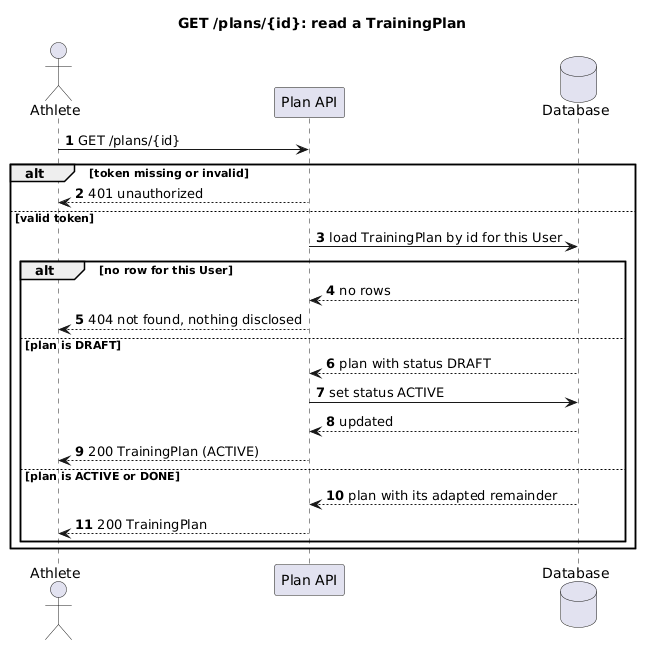

The diagram above was rendered by PlantUML. Its source (embedded in the PNG):
@startuml
' Method diagram: GET /plans/{id}, including the DRAFT to ACTIVE transition on first read (FR-2).
skinparam backgroundColor #FFFFFF
skinparam shadowing false
autonumber

actor "Athlete" as Athlete
participant "Plan API" as API
database "Database" as DB

title GET /plans/{id}: read a TrainingPlan

Athlete -> API : GET /plans/{id}

alt token missing or invalid
    API --> Athlete : 401 unauthorized
else valid token
    API -> DB : load TrainingPlan by id for this User
    alt no row for this User
        DB --> API : no rows
        API --> Athlete : 404 not found, nothing disclosed
    else plan is DRAFT
        DB --> API : plan with status DRAFT
        API -> DB : set status ACTIVE
        DB --> API : updated
        API --> Athlete : 200 TrainingPlan (ACTIVE)
    else plan is ACTIVE or DONE
        DB --> API : plan with its adapted remainder
        API --> Athlete : 200 TrainingPlan
    end
end

@enduml